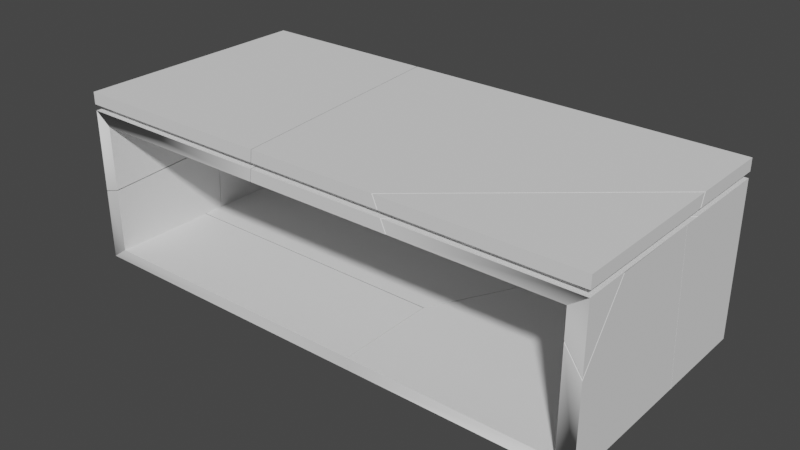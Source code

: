 # Source: Table_Coffee_Modern.blend  (saved by Blender 3.3.6; exported with 4.5.12 LTS)
import bpy
from mathutils import Matrix  # noqa: F401  (used for matrix-valued properties, if any)

bpy.ops.wm.read_factory_settings(use_empty=True)
scene = bpy.context.scene
scene.name = 'Scene'

# ---- collections
col_collection = bpy.data.collections.new('Collection'); scene.collection.children.link(col_collection)

# ---- world
world_world = bpy.data.worlds.new('World'); scene.world = world_world
world_world.use_nodes = True; world_world.node_tree.nodes.clear()
_N = world_world.node_tree.nodes; _L = world_world.node_tree.links
n0 = _N.new('ShaderNodeOutputWorld'); n0.name = 'World Output'; n0.location = (300, 300)
n1 = _N.new('ShaderNodeBackground'); n1.name = 'Background'; n1.location = (10, 300)
n1.inputs[0].default_value = (0.05088, 0.05088, 0.05088, 1.0)
_L.new(n1.outputs[0], n0.inputs[0])
n0.is_active_output = True
world_world.color = (0.05088, 0.05088, 0.05088)
world_world.use_sun_shadow = False
world_world.sun_shadow_jitter_overblur = 0.0

# ---- meshes
me_table_coffee_modern_cell_003 = bpy.data.meshes.new('Table_Coffee_Modern_cell.003')
me_table_coffee_modern_cell_003.from_pydata([(-0.3814, -0.147, 0.01131), (-0.3424, -0.147, 0.03936), (-0.2969, -0.07269, 0.01131), (-0.2969, -0.07269, -0.05067), (-0.3814, 0.1094, 0.01131), (-0.3424, 0.09491, 0.03936), (-0.2969, 0.1404, -0.05067), (-0.2287, 0.1401, -0.05067), (-0.2969, 0.1089, 0.01131), (0.1334, 0.09246, 0.03936), (0.3427, 0.1366, -0.05067), (0.3366, 0.09121, 0.03936), (0.3394, -0.1024, 0.03936), (0.3437, 0.06731, -0.05067), (0.3418, -0.147, 0.01131), (0.3399, -0.147, 0.03936), (0.3452, -0.07269, -0.05067), (0.341, -0.07269, 0.01131), (0.1334, 0.09246, 0.03936), (0.3366, 0.09121, 0.03936), (-0.2969, -0.07269, 0.01131), (-0.2969, -0.07269, 0.01131), (-0.2969, -0.07269, -0.05067), (-0.2969, -0.07269, -0.05067), (-0.3814, -0.147, 0.01131), (-0.3814, 0.1094, 0.01131), (-0.3814, 0.1094, 0.01131), (-0.3424, 0.09491, 0.03936), (-0.3424, 0.09491, 0.03936), (0.3418, -0.147, 0.01131), (0.3418, -0.147, 0.01131), (0.341, -0.07269, 0.01131), (0.341, -0.07269, 0.01131), (-0.2969, 0.1404, -0.05067), (-0.2969, 0.1404, -0.05067), (-0.2287, 0.1401, -0.05067), (-0.2969, 0.1089, 0.01131), (-0.2969, 0.1089, 0.01131), (0.3427, 0.1366, -0.05067), (0.3394, -0.1024, 0.03936), (0.3399, -0.147, 0.03936), (0.3399, -0.147, 0.03936), (0.3437, 0.06731, -0.05067), (0.3452, -0.07269, -0.05067), (0.3452, -0.07269, -0.05067), (-0.3424, -0.147, 0.03936)], [], [(26, 27, 18, 35, 33, 36), (38, 35, 18, 19), (19, 39, 42, 38), (43, 42, 39, 40, 29, 31), (25, 24, 45, 28), (41, 45, 24, 30), (11, 9, 5, 1, 15, 12), (20, 22, 44, 32), (16, 23, 34, 7, 10, 13), (6, 3, 21, 37), (0, 4, 8, 2, 17, 14)])
me_table_coffee_modern_cell_003.polygons.foreach_set('use_smooth', [0, 0, 0, 0, 1, 1, 1, 1, 1, 1, 1])
_k = set([(0, 4), (0, 14), (1, 5), (1, 15), (2, 8), (2, 17), (3, 6), (3, 21), (4, 8), (5, 9), (6, 37), (7, 10), (7, 34), (9, 11), (10, 13), (11, 12), (12, 15), (13, 16), (14, 17), (16, 23), (18, 19), (18, 27), (19, 39), (20, 22), (20, 32), (21, 37), (22, 44), (23, 34), (24, 25), (24, 30), (25, 28), (26, 27), (26, 36), (28, 45), (29, 31), (29, 40), (30, 41), (31, 43), (32, 44), (33, 35), (33, 36), (35, 38), (38, 42), (39, 40), (41, 45), (42, 43)])
me_table_coffee_modern_cell_003.attributes.new('sharp_edge', 'BOOLEAN', 'EDGE').data.foreach_set('value', [ (min(e.vertices), max(e.vertices)) in _k for e in me_table_coffee_modern_cell_003.edges])
_uv = me_table_coffee_modern_cell_003.uv_layers.new(name='UVMap')
_uv.uv.foreach_set('vector', [0.4751, 0.4099, 0.3788, 0.2626, 1.0, 0.2613, 1.0, 0.7348, 0.9109, 0.7349, 0.5855, 0.4097, 0.736, 0.0, 0.7348, 0.7348, 0.2613, 0.2613, 0.2618, 0.0, 1.0, 0.7382, 0.2639, 0.0, 0.7367, 0.0, 1.0, 0.264, 0.7375, 0.3467, 0.7367, 0.7367, 0.2639, 0.2639, 0.2641, 0.1396, 0.4117, 0.1397, 0.4113, 0.3467, 0.1902, 0.3132, 0.1902, 0.3132, 0.1902, 0.3132, 0.1902, 0.3141, 0.1902, 0.3118, 0.1902, 0.3132, 0.1902, 0.3132, 0.1902, 0.3118, 0.1902, 0.314, 0.1902, 0.3144, 0.1902, 0.3153, 0.1902, 0.3153, 0.1902, 0.314, 0.1902, 0.314, 0.19, 0.3159, 0.19, 0.3159, 0.1888, 0.3159, 0.1888, 0.3159, 0.1888, 0.3145, 0.188, 0.3132, 0.188, 0.3132, 0.1888, 0.3134, 0.1888, 0.3145, 0.1888, 0.3145, 0.1889, 0.3136, 0.1889, 0.3132, 0.189, 0.3132, 0.189, 0.3136, 0.1869, 0.3122, 0.1869, 0.3122, 0.187, 0.3124, 0.1869, 0.3124, 0.1869, 0.3136, 0.1869, 0.3136])
me_table_coffee_modern_cell_003.materials.append(None)
me_table_coffee_modern_cell_003.update()
me_table_coffee_modern_cell_003.normals_split_custom_set([tuple(v) for v in zip(*[iter([0.004604, 0.8915, 0.453, 0.004604, 0.8915, 0.453, 0.004604, 0.8915, 0.453, 0.004604, 0.8915, 0.453, 0.004604, 0.8915, 0.453, 0.004604, 0.8915, 0.453, 0.005492, 0.8929, 0.4501, 0.005492, 0.8929, 0.4501, 0.005492, 0.8929, 0.4501, 0.005492, 0.8929, 0.4501, 0.9971, 0.01475, 0.0753, 0.9971, 0.01475, 0.0753, 0.9971, 0.01475, 0.0753, 0.9971, 0.01475, 0.0753, 0.9977, 0.01046, 0.06724, 0.9977, 0.01046, 0.06724, 0.9977, 0.01046, 0.06724, 0.9977, 0.01046, 0.06724, 0.9977, 0.01046, 0.06724, 0.9977, 0.01046, 0.06724, -0.5834, 0.0, 0.8122, -0.5423, -0.3686, 0.755, -0.3087, -0.8485, 0.4298, -0.5834, 0.0, 0.8122, 0.0, -1.0, 3.78e-07, -0.3087, -0.8485, 0.4298, -0.5423, -0.3686, 0.755, 0.0, -1.0, 3.78e-07, 1.424e-09, 0.0, 1.0, 1.424e-09, 0.0, 1.0, 1.424e-09, 0.0, 1.0, 1.424e-09, 0.0, 1.0, 1.424e-09, 0.0, 1.0, 1.424e-09, 0.0, 1.0, 0.0, -1.0, -3.888e-08, 0.0, -1.0, -3.888e-08, 0.0, -1.0, -3.888e-08, 0.0, -1.0, -3.888e-08, -5.16e-09, 0.0, -1.0, -5.16e-09, 0.0, -1.0, -5.16e-09, 0.0, -1.0, -5.16e-09, 0.0, -1.0, -5.16e-09, 0.0, -1.0, -5.16e-09, 0.0, -1.0, -1.0, 0.0, 0.0, -1.0, 0.0, 0.0, -1.0, 0.0, 0.0, -1.0, 0.0, 0.0, 8.425e-10, 0.0, -1.0, 8.425e-10, 0.0, -1.0, 8.425e-10, 0.0, -1.0, 8.425e-10, 0.0, -1.0, 8.425e-10, 0.0, -1.0, 8.425e-10, 0.0, -1.0])] * 3)])
me_table_coffee_modern_cell_004 = bpy.data.meshes.new('Table_Coffee_Modern_cell.004')
me_table_coffee_modern_cell_004.from_pydata([(0.3074, -0.286, 0.0108), (0.3074, 0.286, 0.0108), (0.2683, 0.286, 0.03885), (0.2683, -0.286, 0.03885), (0.2229, 0.2116, 0.0108), (0.2229, -0.2117, 0.0108), (0.2229, 0.2116, -0.05119), (0.2229, -0.2117, -0.05119), (-0.1443, 0.106, -0.05119), (-0.04775, 0.2539, 0.03885), (-0.2008, -0.001037, -0.05119), (-0.2064, -0.04679, 0.03885), (-0.2048, -0.2415, 0.03885), (-0.2002, -0.07035, -0.05119), (-0.2021, -0.286, 0.0108), (-0.2042, -0.286, 0.03885), (-0.1984, -0.2117, -0.05119), (-0.2031, -0.2117, 0.0108), (-0.08809, 0.2116, -0.05119), (-0.07579, 0.2116, 0.0108), (-0.03625, 0.286, 0.0108), (-0.03068, 0.286, 0.03885), (0.2229, 0.2116, 0.0108), (0.2229, 0.2116, 0.0108), (-0.07579, 0.2116, 0.0108), (-0.07579, 0.2116, 0.0108), (0.3074, -0.286, 0.0108), (0.3074, 0.286, 0.0108), (0.2229, 0.2116, -0.05119), (0.2229, 0.2116, -0.05119), (0.2229, -0.2117, 0.0108), (0.2229, -0.2117, 0.0108), (0.2229, -0.2117, -0.05119), (0.2229, -0.2117, -0.05119), (-0.1443, 0.106, -0.05119), (-0.2008, -0.001037, -0.05119), (-0.04775, 0.2539, 0.03885), (-0.2064, -0.04679, 0.03885), (-0.2048, -0.2415, 0.03885), (-0.2021, -0.286, 0.0108), (-0.2021, -0.286, 0.0108), (-0.2042, -0.286, 0.03885), (-0.2042, -0.286, 0.03885), (-0.2002, -0.07035, -0.05119), (-0.1984, -0.2117, -0.05119), (-0.1984, -0.2117, -0.05119), (-0.2031, -0.2117, 0.0108), (-0.2031, -0.2117, 0.0108), (-0.08809, 0.2116, -0.05119), (-0.08809, 0.2116, -0.05119), (-0.03625, 0.286, 0.0108), (-0.03625, 0.286, 0.0108), (-0.03068, 0.286, 0.03885), (-0.03068, 0.286, 0.03885), (0.2683, 0.286, 0.03885), (0.2683, -0.286, 0.03885)], [], [(37, 36, 34, 35), (38, 37, 35, 43), (41, 38, 43, 44, 46, 40), (34, 36, 52, 50, 25, 48), (27, 26, 39, 47, 31, 22, 24, 51), (55, 42, 14, 0), (54, 1, 20, 53), (0, 1, 54, 55), (15, 3, 2, 21, 9, 11, 12), (45, 32, 30, 17), (10, 8, 49, 29, 33, 16, 13), (19, 23, 28, 18), (4, 5, 7, 6)])
me_table_coffee_modern_cell_004.polygons.foreach_set('use_smooth', [0, 0, 0, 0, 1, 1, 1, 1, 1, 1, 1, 1, 1])
_k = set([(0, 1), (0, 14), (1, 20), (2, 3), (2, 21), (3, 15), (4, 5), (4, 6), (5, 7), (6, 7), (8, 10), (8, 49), (9, 11), (9, 21), (10, 13), (11, 12), (12, 15), (13, 16), (14, 42), (16, 33), (17, 30), (17, 45), (18, 19), (18, 28), (19, 23), (20, 53), (22, 24), (22, 31), (23, 28), (24, 51), (25, 48), (25, 50), (26, 27), (26, 39), (27, 51), (29, 33), (29, 49), (30, 32), (31, 47), (32, 45), (34, 35), (34, 48), (35, 43), (36, 37), (36, 52), (37, 38), (38, 41), (39, 47), (40, 41), (40, 46), (42, 55), (43, 44), (44, 46), (50, 52), (53, 54), (54, 55)])
me_table_coffee_modern_cell_004.attributes.new('sharp_edge', 'BOOLEAN', 'EDGE').data.foreach_set('value', [ (min(e.vertices), max(e.vertices)) in _k for e in me_table_coffee_modern_cell_004.edges])
_uv = me_table_coffee_modern_cell_004.uv_layers.new(name='UVMap')
_uv.uv.foreach_set('vector', [1.0, 0.7353, 0.2642, 0.0, 0.7381, 0.0, 1.0, 0.2618, 0.7375, 0.0, 0.7353, 0.7353, 0.2618, 0.2618, 0.2625, 0.0, 0.861, 0.7373, 0.7375, 0.7375, 0.2625, 0.2625, 0.655, 0.2621, 0.6548, 0.5894, 0.8612, 0.5892, 1.0, 0.2619, 1.0, 0.7358, 0.8973, 0.7361, 0.7498, 0.5889, 0.9877, 0.5882, 0.6617, 0.2629, 0.188, 0.3146, 0.1869, 0.3146, 0.1869, 0.3136, 0.1869, 0.3136, 0.1878, 0.3144, 0.188, 0.3144, 0.188, 0.3139, 0.188, 0.3139, 0.1902, 0.3109, 0.1902, 0.3118, 0.1902, 0.3118, 0.1902, 0.3109, 0.1902, 0.3155, 0.1902, 0.3156, 0.1902, 0.3149, 0.1902, 0.3149, 0.1902, 0.3109, 0.1902, 0.3156, 0.1902, 0.3131, 0.1902, 0.3109, 0.1902, 0.314, 0.1891, 0.3131, 0.1891, 0.3131, 0.1902, 0.3137, 0.1902, 0.3137, 0.1902, 0.314, 0.1902, 0.314, 0.1888, 0.3159, 0.188, 0.316, 0.188, 0.316, 0.1888, 0.3159, 0.1888, 0.3145, 0.1888, 0.3146, 0.1888, 0.3147, 0.1888, 0.3153, 0.1888, 0.3153, 0.1888, 0.3145, 0.1888, 0.3145, 0.191, 0.3123, 0.191, 0.3129, 0.191, 0.3129, 0.191, 0.3123, 0.1888, 0.314, 0.1888, 0.3132, 0.1889, 0.3132, 0.1889, 0.314])
me_table_coffee_modern_cell_004.materials.append(None)
me_table_coffee_modern_cell_004.update()
me_table_coffee_modern_cell_004.normals_split_custom_set([tuple(v) for v in zip(*[iter([-0.8702, 0.4592, 0.1789, -0.8702, 0.4592, 0.1789, -0.8702, 0.4592, 0.1789, -0.8702, 0.4592, 0.1789, -0.9977, -0.008214, -0.06665, -0.9977, -0.008214, -0.06665, -0.9977, -0.008214, -0.06665, -0.9977, -0.008214, -0.06665, -0.9971, -0.01287, -0.07546, -0.9971, -0.01287, -0.07546, -0.9971, -0.01287, -0.07546, -0.9971, -0.01287, -0.07546, -0.9971, -0.01287, -0.07546, -0.9971, -0.01287, -0.07546, -0.8696, 0.4626, 0.1726, -0.8696, 0.4626, 0.1726, -0.8696, 0.4626, 0.1726, -0.8696, 0.4626, 0.1726, -0.8696, 0.4626, 0.1726, -0.8696, 0.4626, 0.1726, 1.156e-09, 0.0, -1.0, 1.156e-09, 0.0, -1.0, 1.156e-09, 0.0, -1.0, 1.156e-09, 0.0, -1.0, 1.156e-09, 0.0, -1.0, 1.156e-09, 0.0, -1.0, 1.156e-09, 0.0, -1.0, 1.156e-09, 0.0, -1.0, 0.3087, -0.8485, 0.4298, 0.0, -1.0, -1.082e-06, 0.0, -1.0, -1.082e-06, 0.5423, -0.3686, 0.755, 0.3087, 0.8485, 0.4298, 0.5423, 0.3686, 0.755, 0.0, 1.0, -2.583e-08, 0.0, 1.0, -2.583e-08, 0.5423, -0.3686, 0.755, 0.5423, 0.3686, 0.755, 0.3087, 0.8485, 0.4298, 0.3087, -0.8485, 0.4298, 0.0, 0.0, 1.0, 0.0, 0.0, 1.0, 0.0, 0.0, 1.0, 0.0, 0.0, 1.0, 0.0, 0.0, 1.0, 0.0, 0.0, 1.0, 0.0, 0.0, 1.0, 0.0, -1.0, 0.0, 0.0, -1.0, 0.0, 0.0, -1.0, 0.0, 0.0, -1.0, 0.0, 0.0, 0.0, -1.0, 0.0, 0.0, -1.0, 0.0, 0.0, -1.0, 0.0, 0.0, -1.0, 0.0, 0.0, -1.0, 0.0, 0.0, -1.0, 0.0, 0.0, -1.0, 0.0, 1.0, 0.0, 0.0, 1.0, 0.0, 0.0, 1.0, 0.0, 0.0, 1.0, 0.0, 1.0, 0.0, 0.0, 1.0, 0.0, 0.0, 1.0, 0.0, 0.0, 1.0, 0.0, 0.0])] * 3)])
me_table_coffee_modern_cell_001 = bpy.data.meshes.new('Table_Coffee_Modern_cell.001')
me_table_coffee_modern_cell_001.from_pydata([(-0.4262, 0.1654, 0.01131), (-0.3871, 0.1654, 0.03936), (-0.3416, 0.09109, 0.01131), (-0.3416, 0.09109, -0.05067), (-0.4262, -0.1482, 0.01131), (-0.3871, -0.1626, 0.03936), (0.097, -0.1198, -0.05067), (-0.2708, -0.1633, 0.03936), (-0.3416, -0.1174, -0.05067), (-0.3416, -0.1487, 0.01131), (0.299, -0.1207, -0.05067), (0.2929, -0.1657, 0.03936), (0.356, -0.01336, -0.05067), (0.452, 0.1337, 0.03936), (0.4113, 0.09109, -0.05067), (0.4238, 0.09109, 0.01131), (0.4631, 0.1654, 0.01131), (0.4687, 0.1654, 0.03936), (-0.3416, 0.09109, 0.01131), (-0.3416, 0.09109, 0.01131), (-0.3416, 0.09109, -0.05067), (-0.3416, 0.09109, -0.05067), (0.299, -0.1207, -0.05067), (0.356, -0.01336, -0.05067), (-0.4262, -0.1482, 0.01131), (-0.4262, -0.1482, 0.01131), (-0.3871, -0.1626, 0.03936), (-0.3871, -0.1626, 0.03936), (-0.3416, -0.1174, -0.05067), (-0.3416, -0.1174, -0.05067), (0.097, -0.1198, -0.05067), (-0.3416, -0.1487, 0.01131), (-0.3416, -0.1487, 0.01131), (-0.2708, -0.1633, 0.03936), (0.2929, -0.1657, 0.03936), (0.452, 0.1337, 0.03936), (0.4113, 0.09109, -0.05067), (0.4113, 0.09109, -0.05067), (0.4238, 0.09109, 0.01131), (0.4238, 0.09109, 0.01131), (0.4631, 0.1654, 0.01131), (0.4631, 0.1654, 0.01131), (0.4687, 0.1654, 0.03936), (0.4687, 0.1654, 0.03936), (-0.4262, 0.1654, 0.01131), (-0.3871, 0.1654, 0.03936)], [], [(30, 33, 26, 24, 31, 29), (30, 22, 34, 33), (34, 22, 23, 35), (35, 23, 36, 38, 40, 42), (27, 45, 44, 25), (45, 43, 41, 44), (13, 17, 1, 5, 7, 11), (6, 28, 21, 37, 12, 10), (18, 39, 14, 20), (32, 19, 3, 8), (2, 9, 4, 0, 16, 15)])
me_table_coffee_modern_cell_001.polygons.foreach_set('use_smooth', [0, 0, 0, 0, 1, 1, 1, 1, 1, 1, 1])
_k = set([(0, 4), (0, 16), (1, 5), (1, 17), (2, 9), (2, 15), (3, 8), (3, 19), (4, 9), (5, 7), (6, 10), (6, 28), (7, 11), (8, 32), (10, 12), (11, 13), (12, 37), (13, 17), (14, 20), (14, 39), (15, 16), (18, 20), (18, 39), (19, 32), (21, 28), (21, 37), (22, 23), (22, 30), (23, 36), (24, 26), (24, 31), (25, 27), (25, 44), (26, 33), (27, 45), (29, 30), (29, 31), (33, 34), (34, 35), (35, 42), (36, 38), (38, 40), (40, 42), (41, 43), (41, 44), (43, 45)])
me_table_coffee_modern_cell_001.attributes.new('sharp_edge', 'BOOLEAN', 'EDGE').data.foreach_set('value', [ (min(e.vertices), max(e.vertices)) in _k for e in me_table_coffee_modern_cell_001.edges])
_uv = me_table_coffee_modern_cell_001.uv_layers.new(name='UVMap')
_uv.uv.foreach_set('vector', [0.2639, 0.0, 0.7364, 0.0, 0.8856, 0.1495, 0.9357, 0.3471, 0.8271, 0.2384, 0.8269, 0.564, 0.2639, 0.2639, 0.2635, 0.0, 0.7355, 0.0, 0.7364, 0.7364, 0.7355, 0.7355, 0.2635, 0.2635, 0.2646, 0.0, 0.7384, 0.0, 0.7384, 0.7384, 0.2646, 0.2646, 0.6009, 0.2644, 0.601, 0.5907, 0.8402, 0.5906, 0.8403, 0.7383, 0.1902, 0.3141, 0.1902, 0.3153, 0.1902, 0.3132, 0.1902, 0.3132, 0.1902, 0.3133, 0.1902, 0.3149, 0.1902, 0.3149, 0.1902, 0.3132, 0.1902, 0.3137, 0.1902, 0.3137, 0.1902, 0.3153, 0.1902, 0.3153, 0.1902, 0.3151, 0.1902, 0.314, 0.1888, 0.3141, 0.188, 0.3132, 0.188, 0.3132, 0.1888, 0.3147, 0.1888, 0.3146, 0.1888, 0.3145, 0.1909, 0.3109, 0.191, 0.3123, 0.191, 0.3123, 0.1909, 0.3109, 0.189, 0.3136, 0.189, 0.314, 0.1889, 0.314, 0.1889, 0.3136, 0.187, 0.3124, 0.187, 0.3124, 0.1869, 0.3122, 0.188, 0.3122, 0.188, 0.3139, 0.188, 0.3139])
me_table_coffee_modern_cell_001.materials.append(None)
me_table_coffee_modern_cell_001.update()
me_table_coffee_modern_cell_001.normals_split_custom_set([tuple(v) for v in zip(*[iter([-0.004897, -0.8924, -0.4511, -0.004897, -0.8924, -0.4511, -0.004897, -0.8924, -0.4511, -0.004897, -0.8924, -0.4511, -0.004897, -0.8924, -0.4511, -0.004897, -0.8924, -0.4511, -0.003855, -0.8942, -0.4477, -0.003855, -0.8942, -0.4477, -0.003855, -0.8942, -0.4477, -0.003855, -0.8942, -0.4477, 0.8699, -0.462, -0.1726, 0.8699, -0.462, -0.1726, 0.8699, -0.462, -0.1726, 0.8699, -0.462, -0.1726, 0.8701, -0.461, -0.1743, 0.8701, -0.461, -0.1743, 0.8701, -0.461, -0.1743, 0.8701, -0.461, -0.1743, 0.8701, -0.461, -0.1743, 0.8701, -0.461, -0.1743, -0.5834, 0.0, 0.8122, -0.3087, 0.8485, 0.4298, -0.5423, 0.3686, 0.755, -0.5834, 0.0, 0.8122, -0.3087, 0.8485, 0.4298, 0.0, 1.0, 0.0, 0.0, 1.0, 0.0, -0.5423, 0.3686, 0.755, -5.573e-09, 0.0, 1.0, -5.573e-09, 0.0, 1.0, -5.573e-09, 0.0, 1.0, -5.573e-09, 0.0, 1.0, -5.573e-09, 0.0, 1.0, -5.573e-09, 0.0, 1.0, 0.0, 0.0, -1.0, 0.0, 0.0, -1.0, 0.0, 0.0, -1.0, 0.0, 0.0, -1.0, 0.0, 0.0, -1.0, 0.0, 0.0, -1.0, 0.0, 1.0, 0.0, 0.0, 1.0, 0.0, 0.0, 1.0, 0.0, 0.0, 1.0, 0.0, -1.0, 0.0, 0.0, -1.0, 0.0, 0.0, -1.0, 0.0, 0.0, -1.0, 0.0, 0.0, -1.372e-09, 0.0, -1.0, -1.372e-09, 0.0, -1.0, -1.372e-09, 0.0, -1.0, -1.372e-09, 0.0, -1.0, -1.372e-09, 0.0, -1.0, -1.372e-09, 0.0, -1.0])] * 3)])
me_table_coffee_modern_001_cell_003 = bpy.data.meshes.new('Table_Coffee_Modern.001_cell.003')
me_table_coffee_modern_001_cell_003.from_pydata([(-0.01802, 0.1656, -0.1941), (-0.01802, 0.1656, 0.1645), (0.02103, 0.1656, 0.1364), (0.02103, 0.1656, -0.1661), (-0.01802, -0.1202, -0.1941), (-0.01802, -0.1176, -0.1047), (0.02103, -0.113, -0.1661), (-0.01802, -0.1144, -0.011), (0.02103, -0.1073, 0.00179), (0.02103, -0.05168, 0.08865), (-0.01802, -0.01511, 0.144), (-0.01802, -0.001965, 0.1645), (0.02103, -0.02102, 0.1364), (-0.01802, 0.1656, -0.1941), (-0.01802, 0.1656, 0.1645), (-0.01802, -0.1202, -0.1941), (-0.01802, -0.1202, -0.1941), (-0.01802, -0.1176, -0.1047), (0.02103, -0.113, -0.1661), (0.02103, -0.113, -0.1661), (-0.01802, -0.1144, -0.011), (0.02103, -0.1073, 0.00179), (0.02103, -0.05168, 0.08865), (-0.01802, -0.001965, 0.1645), (-0.01802, -0.001965, 0.1645), (0.02103, -0.02102, 0.1364), (0.02103, -0.02102, 0.1364), (-0.01802, -0.01511, 0.144), (0.02103, 0.1656, 0.1364), (0.02103, 0.1656, -0.1661)], [], [(18, 17, 16), (21, 20, 17, 18), (22, 27, 20, 21), (23, 27, 22, 25), (14, 13, 15, 5, 7, 10, 24), (0, 1, 28, 29), (8, 19, 3, 2, 26, 9), (12, 28, 1, 11), (4, 0, 29, 6)])
me_table_coffee_modern_001_cell_003.polygons.foreach_set('use_smooth', [0, 0, 0, 0, 1, 1, 1, 1, 1])
_k = set([(0, 1), (0, 4), (1, 11), (2, 3), (2, 26), (3, 19), (4, 6), (5, 7), (5, 15), (6, 29), (7, 10), (8, 9), (8, 19), (9, 26), (10, 24), (11, 12), (12, 28), (13, 14), (13, 15), (14, 24), (16, 17), (16, 18), (17, 20), (18, 21), (20, 27), (21, 22), (22, 25), (23, 25), (23, 27), (28, 29)])
me_table_coffee_modern_001_cell_003.attributes.new('sharp_edge', 'BOOLEAN', 'EDGE').data.foreach_set('value', [ (min(e.vertices), max(e.vertices)) in _k for e in me_table_coffee_modern_001_cell_003.edges])
_uv = me_table_coffee_modern_001_cell_003.uv_layers.new(name='UVMap')
_uv.uv.foreach_set('vector', [0.3613, 0.0, 0.643, 0.0, 0.6425, 0.4127, 1.0, 0.3599, 1.0, 0.6422, 0.643, 0.643, 0.3613, 0.3613, 0.3594, 0.0, 0.6412, 0.0, 0.6422, 0.6422, 0.3599, 0.3599, 0.8959, 0.2544, 1.0, 0.3588, 1.0, 0.6406, 0.7572, 0.3972, 0.1869, 0.3153, 0.1869, 0.3146, 0.1874, 0.3146, 0.1874, 0.3148, 0.1874, 0.315, 0.1872, 0.3153, 0.1872, 0.3153, 0.1902, 0.3132, 0.1902, 0.3132, 0.1902, 0.3133, 0.1902, 0.3133, 0.1874, 0.3156, 0.1874, 0.3159, 0.1869, 0.3159, 0.1869, 0.3153, 0.1872, 0.3153, 0.1873, 0.3154, 0.1899, 0.314, 0.1908, 0.3133, 0.1908, 0.3132, 0.1908, 0.3132, 0.1902, 0.3132, 0.1902, 0.3132, 0.1869, 0.3159, 0.1885, 0.3145])
me_table_coffee_modern_001_cell_003.materials.append(None)
me_table_coffee_modern_001_cell_003.update()
me_table_coffee_modern_001_cell_003.normals_split_custom_set([tuple(v) for v in zip(*[iter([0.1609, -0.9866, 0.02859, 0.1609, -0.9866, 0.02859, 0.1609, -0.9866, 0.02859, 0.1679, -0.9853, 0.03312, 0.1679, -0.9853, 0.03312, 0.1679, -0.9853, 0.03312, 0.1679, -0.9853, 0.03312, -0.02398, -0.8417, 0.5394, -0.02398, -0.8417, 0.5394, -0.02398, -0.8417, 0.5394, -0.02398, -0.8417, 0.5394, -0.02241, -0.8412, 0.5402, -0.02241, -0.8412, 0.5402, -0.02241, -0.8412, 0.5402, -0.02241, -0.8412, 0.5402, -1.0, -9.586e-10, 0.0, -1.0, -9.586e-10, 0.0, -1.0, -9.586e-10, 0.0, -1.0, -9.586e-10, 0.0, -1.0, -9.586e-10, 0.0, -1.0, -9.586e-10, 0.0, -1.0, -9.586e-10, 0.0, 0.4995, 0.5167, -0.6954, 0.4995, 0.5167, 0.6954, 0.3396, 0.8131, 0.4729, 0.3396, 0.8131, -0.4729, 1.0, 7.538e-09, 0.0, 1.0, 7.538e-09, 0.0, 1.0, 7.538e-09, 0.0, 1.0, 7.538e-09, 0.0, 1.0, 7.538e-09, 0.0, 1.0, 7.538e-09, 0.0, 0.5834, 0.0, 0.8122, 0.3396, 0.8131, 0.4729, 0.4995, 0.5167, 0.6954, 0.5834, 0.0, 0.8122, 0.5834, 0.0, -0.8122, 0.4995, 0.5167, -0.6954, 0.3396, 0.8131, -0.4729, 0.5834, 0.0, -0.8122])] * 3)])
me_table_coffee_modern_001_cell_004 = bpy.data.meshes.new('Table_Coffee_Modern.001_cell.004')
me_table_coffee_modern_001_cell_004.from_pydata([(-0.01953, -0.1665, -0.1078), (0.01953, -0.1665, -0.0797), (-0.01953, 0.1192, -0.06439), (-0.01953, 0.1177, -0.1078), (0.01953, 0.1281, 0.009263), (0.01953, 0.1251, -0.0797), (0.01953, 0.1304, 0.08734), (-0.01953, 0.1233, 0.07464), (-0.01953, -0.08888, 0.06176), (0.01953, 0.01124, 0.08011), (-0.01953, -0.1665, 0.057), (0.01953, -0.1665, 0.06921), (0.01953, -0.1665, -0.0797), (0.01953, -0.1665, 0.06921), (0.01953, -0.1665, 0.06921), (-0.01953, 0.1192, -0.06439), (-0.01953, 0.1177, -0.1078), (-0.01953, 0.1177, -0.1078), (0.01953, 0.1281, 0.009263), (0.01953, 0.1251, -0.0797), (0.01953, 0.1251, -0.0797), (0.01953, 0.1304, 0.08734), (-0.01953, 0.1233, 0.07464), (-0.01953, -0.08888, 0.06176), (0.01953, 0.01124, 0.08011), (-0.01953, -0.1665, 0.057), (-0.01953, -0.1665, 0.057), (-0.01953, -0.1665, -0.1078)], [], [(15, 18, 19, 16), (18, 15, 22, 21), (21, 22, 23, 24), (14, 24, 23, 25), (8, 7, 2, 17, 0, 26), (10, 27, 12, 13), (11, 1, 20, 4, 6, 9), (12, 27, 3, 5)])
me_table_coffee_modern_001_cell_004.polygons.foreach_set('use_smooth', [0, 0, 0, 0, 1, 1, 1, 1])
_k = set([(0, 17), (0, 26), (1, 11), (1, 20), (2, 7), (2, 17), (3, 5), (3, 27), (4, 6), (4, 20), (5, 12), (6, 9), (7, 8), (8, 26), (9, 11), (10, 13), (10, 27), (12, 13), (14, 24), (14, 25), (15, 16), (15, 22), (16, 19), (18, 19), (18, 21), (21, 24), (22, 23), (23, 25)])
me_table_coffee_modern_001_cell_004.attributes.new('sharp_edge', 'BOOLEAN', 'EDGE').data.foreach_set('value', [ (min(e.vertices), max(e.vertices)) in _k for e in me_table_coffee_modern_001_cell_004.edges])
_uv = me_table_coffee_modern_001_cell_004.uv_layers.new(name='UVMap')
_uv.uv.foreach_set('vector', [1.0, 0.358, 1.0, 0.6395, 0.6583, 0.2986, 0.8335, 0.1919, 0.6395, 0.6395, 0.358, 0.358, 1.0, 0.3611, 1.0, 0.6412, 0.6412, 0.6412, 0.3611, 0.3611, 1.0, 0.3592, 1.0, 0.6401, 0.6402, 0.1404, 0.6401, 0.6401, 0.3592, 0.3592, 0.3592, 0.1409, 0.1878, 0.3149, 0.1874, 0.315, 0.1874, 0.3147, 0.1874, 0.3146, 0.188, 0.3146, 0.188, 0.3149, 0.1908, 0.3132, 0.1908, 0.3132, 0.1908, 0.3132, 0.1908, 0.3132, 0.188, 0.3156, 0.188, 0.3159, 0.1874, 0.3159, 0.1874, 0.3157, 0.1874, 0.3156, 0.1876, 0.3156, 0.1902, 0.3132, 0.1902, 0.3132, 0.1902, 0.3132, 0.1885, 0.3145])
me_table_coffee_modern_001_cell_004.materials.append(None)
me_table_coffee_modern_001_cell_004.update()
me_table_coffee_modern_001_cell_004.normals_split_custom_set([tuple(v) for v in zip(*[iter([-0.1621, 0.9862, -0.03316, -0.1621, 0.9862, -0.03316, -0.1621, 0.9862, -0.03316, -0.1621, 0.9862, -0.03316, -0.1691, 0.9852, -0.02929, -0.1691, 0.9852, -0.02929, -0.1691, 0.9852, -0.02929, -0.1691, 0.9852, -0.02929, -0.2994, -0.05779, 0.9524, -0.2994, -0.05779, 0.9524, -0.2994, -0.05779, 0.9524, -0.2994, -0.05779, 0.9524, -0.298, -0.05842, 0.9528, -0.298, -0.05842, 0.9528, -0.298, -0.05842, 0.9528, -0.298, -0.05842, 0.9528, -1.0, 0.0, 0.0, -1.0, 0.0, 0.0, -1.0, 0.0, 0.0, -1.0, 0.0, 0.0, -1.0, 0.0, 0.0, -1.0, 0.0, 0.0, 0.0, -1.0, 0.0, 0.4995, -0.5167, -0.6954, 0.3396, -0.8131, -0.4729, 0.0, -1.0, 0.0, 1.0, -4.695e-09, 0.0, 1.0, -4.695e-09, 0.0, 1.0, -4.695e-09, 0.0, 1.0, -4.695e-09, 0.0, 1.0, -4.695e-09, 0.0, 1.0, -4.695e-09, 0.0, 0.3396, -0.8131, -0.4729, 0.4995, -0.5167, -0.6954, 0.5834, 0.0, -0.8122, 0.5834, 0.0, -0.8122])] * 3)])
me_table_coffee_modern_001_cell_001 = bpy.data.meshes.new('Table_Coffee_Modern.001_cell.001')
me_table_coffee_modern_001_cell_001.from_pydata([(-0.01953, -0.1973, 0.1011), (0.01953, -0.1973, 0.07304), (-0.01953, 0.2047, 0.1011), (-0.01953, 0.1916, 0.0808), (0.01953, 0.1855, 0.07304), (0.01953, 0.1553, 0.02609), (0.01953, 0.09976, -0.0603), (-0.01953, 0.09291, -0.07271), (-0.01953, -0.1973, -0.09042), (-0.01953, -0.1203, -0.08589), (0.01953, -0.02022, -0.06771), (0.01953, -0.1973, -0.07812), (-0.01953, -0.1973, 0.1011), (-0.01953, 0.2047, 0.1011), (-0.01953, 0.2047, 0.1011), (-0.01953, 0.1916, 0.0808), (0.01953, 0.1855, 0.07304), (0.01953, 0.1855, 0.07304), (0.01953, 0.1553, 0.02609), (0.01953, 0.09976, -0.0603), (-0.01953, -0.1973, -0.09042), (-0.01953, -0.1973, -0.09042), (-0.01953, 0.09291, -0.07271), (-0.01953, -0.1203, -0.08589), (0.01953, -0.1973, 0.07304), (0.01953, -0.1973, -0.07812), (0.01953, -0.1973, -0.07812), (0.01953, -0.02022, -0.06771)], [], [(16, 18, 15, 14), (18, 19, 22, 15), (23, 27, 26, 21), (23, 22, 19, 27), (9, 20, 0, 13, 3, 7), (25, 24, 12, 8), (6, 5, 17, 1, 11, 10), (2, 12, 24, 4)])
me_table_coffee_modern_001_cell_001.polygons.foreach_set('use_smooth', [0, 0, 0, 0, 1, 1, 1, 1])
_k = set([(0, 13), (0, 20), (1, 11), (1, 17), (2, 4), (2, 12), (3, 7), (3, 13), (4, 24), (5, 6), (5, 17), (6, 10), (7, 9), (8, 12), (8, 25), (9, 20), (10, 11), (14, 15), (14, 16), (15, 22), (16, 18), (18, 19), (19, 27), (21, 23), (21, 26), (22, 23), (24, 25), (26, 27)])
me_table_coffee_modern_001_cell_001.attributes.new('sharp_edge', 'BOOLEAN', 'EDGE').data.foreach_set('value', [ (min(e.vertices), max(e.vertices)) in _k for e in me_table_coffee_modern_001_cell_001.edges])
_uv = me_table_coffee_modern_001_cell_001.uv_layers.new(name='UVMap')
_uv.uv.foreach_set('vector', [0.7581, 0.3589, 1.0, 0.3601, 1.0, 0.64, 0.8955, 0.6394, 0.3601, 0.3601, 0.3607, 0.0, 0.641, 0.0, 0.64, 0.64, 1.0, 0.3568, 1.0, 0.6381, 0.5007, 0.1398, 0.7829, 0.1401, 0.3568, 0.3568, 1.0, 0.359, 1.0, 0.6393, 0.6381, 0.6381, 0.1878, 0.3149, 0.188, 0.3149, 0.188, 0.3153, 0.1872, 0.3153, 0.1872, 0.3153, 0.1874, 0.315, 0.1908, 0.3132, 0.1908, 0.3132, 0.1908, 0.3132, 0.1908, 0.3132, 0.1874, 0.3156, 0.1873, 0.3154, 0.1872, 0.3153, 0.188, 0.3153, 0.188, 0.3156, 0.1876, 0.3156, 0.1908, 0.3132, 0.1908, 0.3132, 0.188, 0.3153, 0.1899, 0.314])
me_table_coffee_modern_001_cell_001.materials.append(None)
me_table_coffee_modern_001_cell_001.update()
me_table_coffee_modern_001_cell_001.normals_split_custom_set([tuple(v) for v in zip(*[iter([0.02548, 0.8411, -0.5403, 0.02548, 0.8411, -0.5403, 0.02548, 0.8411, -0.5403, 0.02548, 0.8411, -0.5403, 0.02459, 0.8408, -0.5407, 0.02459, 0.8408, -0.5407, 0.02459, 0.8408, -0.5407, 0.02459, 0.8408, -0.5407, 0.2998, 0.05599, -0.9524, 0.2998, 0.05599, -0.9524, 0.2998, 0.05599, -0.9524, 0.2998, 0.05599, -0.9524, 0.293, 0.05898, -0.9543, 0.293, 0.05898, -0.9543, 0.293, 0.05898, -0.9543, 0.293, 0.05898, -0.9543, -1.0, 0.0, 0.0, -1.0, 0.0, 0.0, -1.0, 0.0, 0.0, -1.0, 0.0, 0.0, -1.0, 0.0, 0.0, -1.0, 0.0, 0.0, 0.0, -1.0, 0.0, 0.3396, -0.8131, 0.4729, 0.4995, -0.5167, 0.6954, 0.0, -1.0, 0.0, 1.0, -6.063e-10, 0.0, 1.0, -6.063e-10, 0.0, 1.0, -6.063e-10, 0.0, 1.0, -6.063e-10, 0.0, 1.0, -6.063e-10, 0.0, 1.0, -6.063e-10, 0.0, 0.5834, 0.0, 0.8122, 0.4995, -0.5167, 0.6954, 0.3396, -0.8131, 0.4729, 0.5834, 0.0, 0.8122])] * 3)])
me_table_coffee_modern_002_cell_003 = bpy.data.meshes.new('Table_Coffee_Modern.002_cell.003')
me_table_coffee_modern_002_cell_003.from_pydata([(0.0213, -0.1399, -0.2012), (-0.01775, -0.1399, -0.1732), (-0.01775, 0.2096, -0.1732), (0.0213, 0.2055, -0.2012), (-0.01775, -0.09151, 0.1293), (-0.01775, -0.1019, 0.1147), (0.0213, -0.03271, 0.1552), (0.0213, -0.1399, 0.002365), (-0.01775, -0.1399, 0.06046), (0.0213, 0.1813, 0.1574), (-0.01775, 0.1892, 0.1293), (-0.01775, -0.1399, -0.1732), (-0.01775, -0.1399, 0.06046), (-0.01775, -0.1399, 0.06046), (-0.01775, 0.2096, -0.1732), (-0.01775, 0.2096, -0.1732), (-0.01775, -0.09151, 0.1293), (-0.01775, -0.09151, 0.1293), (0.0213, -0.03271, 0.1552), (0.0213, -0.03271, 0.1552), (0.0213, 0.2055, -0.2012), (0.0213, 0.2055, -0.2012), (0.0213, 0.1813, 0.1574), (0.0213, 0.1813, 0.1574), (-0.01775, -0.1019, 0.1147), (0.0213, -0.1399, 0.002365), (0.0213, -0.1399, 0.002365), (-0.01775, 0.1892, 0.1293), (-0.01775, 0.1892, 0.1293), (0.0213, -0.1399, -0.2012)], [], [(16, 24, 18), (18, 24, 13, 25), (26, 0, 21, 22, 19), (14, 11, 12, 5, 17, 27), (8, 1, 29, 7), (28, 4, 6, 23), (29, 1, 15, 20), (2, 10, 9, 3)])
me_table_coffee_modern_002_cell_003.polygons.foreach_set('use_smooth', [0, 0, 1, 1, 1, 1, 1, 0])
_k = set([(0, 21), (0, 26), (1, 8), (1, 15), (2, 3), (2, 10), (3, 9), (4, 6), (4, 28), (5, 12), (5, 17), (6, 23), (7, 8), (7, 29), (9, 10), (11, 12), (11, 14), (13, 24), (13, 25), (14, 27), (15, 20), (16, 18), (16, 24), (17, 27), (18, 25), (19, 22), (19, 26), (20, 29), (21, 22), (23, 28)])
me_table_coffee_modern_002_cell_003.attributes.new('sharp_edge', 'BOOLEAN', 'EDGE').data.foreach_set('value', [ (min(e.vertices), max(e.vertices)) in _k for e in me_table_coffee_modern_002_cell_003.edges])
_uv = me_table_coffee_modern_002_cell_003.uv_layers.new(name='UVMap')
_uv.uv.foreach_set('vector', [0.8991, 0.3578, 1.0, 0.3576, 0.9853, 0.6378, 0.6378, 0.6378, 0.3576, 0.3576, 0.3579, 0.2035, 0.6387, 0.2036, 0.1859, 0.3145, 0.1863, 0.3145, 0.1863, 0.3152, 0.1856, 0.3151, 0.1856, 0.3147, 0.1884, 0.3153, 0.1891, 0.3153, 0.1891, 0.3157, 0.189, 0.3158, 0.189, 0.3159, 0.1884, 0.3159, 0.1902, 0.3109, 0.1902, 0.3109, 0.1902, 0.3109, 0.1902, 0.3109, 0.1901, 0.3157, 0.1892, 0.3158, 0.1908, 0.3118, 0.1908, 0.3135, 0.1902, 0.3109, 0.1902, 0.3109, 0.1888, 0.3136, 0.1902, 0.3137, 0.3614, 0.1913, 0.5321, 0.171, 0.7525, 0.1098, 0.6423, 0.5329])
me_table_coffee_modern_002_cell_003.materials.append(None)
me_table_coffee_modern_002_cell_003.update()
me_table_coffee_modern_002_cell_003.normals_split_custom_set([tuple(v) for v in zip(*[iter([0.6458, -0.6233, 0.441, 0.6458, -0.6233, 0.441, 0.6458, -0.6233, 0.441, 0.6494, -0.6227, 0.4365, 0.6494, -0.6227, 0.4365, 0.6494, -0.6227, 0.4365, 0.6494, -0.6227, 0.4365, 1.0, -2.691e-09, 0.0, 1.0, -2.691e-09, 0.0, 1.0, -2.691e-09, 0.0, 1.0, -2.691e-09, 0.0, 1.0, -2.691e-09, 0.0, -1.0, -3.171e-09, 0.0, -1.0, -3.171e-09, 0.0, -1.0, -3.171e-09, 0.0, -1.0, -3.171e-09, 0.0, -1.0, -3.171e-09, 0.0, -1.0, -3.171e-09, 0.0, 0.0, -1.0, 0.0, -0.3396, -0.8131, -0.4729, -0.4995, -0.5167, -0.6954, 0.0, -1.0, 0.0, -0.5669, -0.003557, 0.8238, -0.5669, -0.003557, 0.8238, -0.5669, -0.003557, 0.8238, -0.5669, -0.003557, 0.8238, -0.4995, -0.5167, -0.6954, -0.3396, -0.8131, -0.4729, -0.5834, 0.0, -0.8122, -0.5834, 0.0, -0.8122, 0.1508, 0.9863, 0.06653, 0.1508, 0.9863, 0.06653, 0.1508, 0.9863, 0.06653, 0.1508, 0.9863, 0.06653])] * 3)])
me_table_coffee_modern_002_cell_004 = bpy.data.meshes.new('Table_Coffee_Modern.002_cell.004')
me_table_coffee_modern_002_cell_004.from_pydata([(0.01953, 0.1401, -0.1794), (0.01953, 0.1401, 0.1792), (-0.01953, 0.1401, -0.1514), (-0.01953, 0.1401, 0.1511), (-0.01953, -0.08619, -0.06358), (0.01953, -0.1083, 0.1792), (0.01953, -0.1008, 0.06468), (-0.01953, -0.1003, 0.1511), (-0.01953, -0.08025, -0.1514), (0.01953, -0.08429, -0.1794), (0.01953, 0.1401, -0.1794), (0.01953, 0.1401, 0.1792), (-0.01953, 0.1401, -0.1514), (-0.01953, 0.1401, 0.1511), (-0.01953, -0.08619, -0.06358), (-0.01953, -0.1003, 0.1511), (-0.01953, -0.1003, 0.1511), (0.01953, -0.1083, 0.1792), (0.01953, -0.1083, 0.1792), (0.01953, -0.1008, 0.06468), (-0.01953, -0.08025, -0.1514), (-0.01953, -0.08025, -0.1514), (0.01953, -0.08429, -0.1794), (0.01953, -0.08429, -0.1794)], [], [(19, 18, 15, 14), (19, 14, 20, 22), (23, 10, 11, 17, 6), (16, 13, 2, 21, 4), (1, 0, 12, 3), (5, 1, 3, 7), (8, 12, 0, 9)])
me_table_coffee_modern_002_cell_004.polygons.foreach_set('use_smooth', [0, 0, 1, 1, 1, 1, 1])
_k = set([(0, 1), (0, 9), (1, 5), (2, 13), (2, 21), (3, 7), (3, 12), (4, 16), (4, 21), (5, 7), (6, 17), (6, 23), (8, 9), (8, 12), (10, 11), (10, 23), (11, 17), (13, 16), (14, 15), (14, 20), (15, 18), (18, 19), (19, 22), (20, 22)])
me_table_coffee_modern_002_cell_004.attributes.new('sharp_edge', 'BOOLEAN', 'EDGE').data.foreach_set('value', [ (min(e.vertices), max(e.vertices)) in _k for e in me_table_coffee_modern_002_cell_004.edges])
_uv = me_table_coffee_modern_002_cell_004.uv_layers.new(name='UVMap')
_uv.uv.foreach_set('vector', [1.0, 0.6411, 0.7486, 0.6394, 0.5285, 0.3581, 1.0, 0.3612, 0.6411, 0.6411, 0.3612, 0.3612, 0.3619, 0.1699, 0.6429, 0.109, 0.1863, 0.3152, 0.1863, 0.3156, 0.1856, 0.3156, 0.1856, 0.3151, 0.1858, 0.3151, 0.1884, 0.3159, 0.188, 0.3159, 0.188, 0.3153, 0.1884, 0.3153, 0.1884, 0.3154, 0.1908, 0.3156, 0.1908, 0.3156, 0.1908, 0.3155, 0.1908, 0.3155, 0.1908, 0.3135, 0.1908, 0.3156, 0.1908, 0.3155, 0.1901, 0.3157, 0.1888, 0.3136, 0.188, 0.3153, 0.1902, 0.3156, 0.1902, 0.3137])
me_table_coffee_modern_002_cell_004.materials.append(None)
me_table_coffee_modern_002_cell_004.update()
me_table_coffee_modern_002_cell_004.normals_split_custom_set([tuple(v) for v in zip(*[iter([-0.1558, -0.9857, -0.06489, -0.1558, -0.9857, -0.06489, -0.1558, -0.9857, -0.06489, -0.1558, -0.9857, -0.06489, -0.1499, -0.9864, -0.06676, -0.1499, -0.9864, -0.06676, -0.1499, -0.9864, -0.06676, -0.1499, -0.9864, -0.06676, 1.0, 0.0, 0.0, 1.0, 0.0, 0.0, 1.0, 0.0, 0.0, 1.0, 0.0, 0.0, 1.0, 0.0, 0.0, -1.0, 1.67e-09, 0.0, -1.0, 1.67e-09, 0.0, -1.0, 1.67e-09, 0.0, -1.0, 1.67e-09, 0.0, -1.0, 1.67e-09, 0.0, -0.4995, 0.5167, 0.6954, -0.4995, 0.5167, -0.6954, -0.3396, 0.8131, -0.4729, -0.3396, 0.8131, 0.4729, -0.5834, 0.0, 0.8122, -0.4995, 0.5167, 0.6954, -0.3396, 0.8131, 0.4729, -0.5834, 0.0, 0.8122, -0.5834, 0.0, -0.8122, -0.3396, 0.8131, -0.4729, -0.4995, 0.5167, -0.6954, -0.5834, 0.0, -0.8122])] * 3)])
me_table_coffee_modern_002_cell_001 = bpy.data.meshes.new('Table_Coffee_Modern.002_cell.001')
me_table_coffee_modern_002_cell_001.from_pydata([(0.02206, -0.02057, 0.06168), (-0.01699, -0.02057, 0.03363), (0.00176, -0.02057, -0.05876), (-0.01699, -0.02057, -0.03073), (-0.01699, -0.007397, -0.01203), (0.02206, -0.02057, -0.08909), (0.02206, 0.08551, 0.06168), (-0.01699, 0.02473, 0.03363), (0.00176, -0.02057, -0.05876), (-0.01699, -0.02057, -0.03073), (-0.01699, -0.02057, -0.03073), (-0.01699, -0.007397, -0.01203), (0.02206, -0.02057, -0.08909), (0.02206, -0.02057, -0.08909), (0.02206, 0.08551, 0.06168), (0.02206, 0.08551, 0.06168), (-0.01699, 0.02473, 0.03363), (-0.01699, 0.02473, 0.03363), (-0.01699, -0.02057, 0.03363), (0.02206, -0.02057, 0.06168)], [], [(11, 8, 9), (12, 8, 11, 16, 14), (0, 13, 15), (1, 17, 4, 10), (5, 19, 18, 3, 2), (7, 18, 19, 6)])
me_table_coffee_modern_002_cell_001.polygons.foreach_set('use_smooth', [0, 0, 1, 1, 1, 1])
_k = set([(0, 13), (0, 15), (1, 10), (1, 17), (2, 3), (2, 5), (3, 18), (4, 10), (4, 17), (5, 19), (6, 7), (6, 19), (7, 18), (8, 9), (8, 12), (9, 11), (11, 16), (12, 14), (13, 15), (14, 16)])
me_table_coffee_modern_002_cell_001.attributes.new('sharp_edge', 'BOOLEAN', 'EDGE').data.foreach_set('value', [ (min(e.vertices), max(e.vertices)) in _k for e in me_table_coffee_modern_002_cell_001.edges])
_uv = me_table_coffee_modern_002_cell_001.uv_layers.new(name='UVMap')
_uv.uv.foreach_set('vector', [0.3576, 0.0, 0.4922, 0.0, 0.4912, 0.1338, 0.6383, 0.5795, 0.4922, 0.4922, 0.3576, 0.3576, 0.358, 0.2257, 0.6397, 0.144, 0.1856, 0.3145, 0.1859, 0.3145, 0.1856, 0.3147, 0.1891, 0.3159, 0.189, 0.3159, 0.189, 0.3158, 0.1891, 0.3157, 0.1902, 0.3109, 0.1902, 0.3109, 0.1902, 0.3109, 0.1902, 0.3109, 0.1902, 0.3109, 0.1892, 0.3158, 0.1891, 0.3159, 0.1908, 0.3109, 0.1908, 0.3117])
me_table_coffee_modern_002_cell_001.materials.append(None)
me_table_coffee_modern_002_cell_001.update()
me_table_coffee_modern_002_cell_001.normals_split_custom_set([tuple(v) for v in zip(*[iter([-0.6525, 0.6195, -0.4364, -0.6525, 0.6195, -0.4364, -0.6525, 0.6195, -0.4364, -0.6519, 0.6202, -0.4364, -0.6519, 0.6202, -0.4364, -0.6519, 0.6202, -0.4364, -0.6519, 0.6202, -0.4364, -0.6519, 0.6202, -0.4364, 1.0, 0.0, 0.0, 1.0, 0.0, 0.0, 1.0, 0.0, 0.0, -1.0, -3.993e-08, 0.0, -1.0, -3.993e-08, 0.0, -1.0, -3.993e-08, 0.0, -1.0, -3.993e-08, 0.0, 0.0, -1.0, 0.0, -0.4995, -0.5167, 0.6954, -0.3396, -0.8131, 0.4729, 0.0, -1.0, 0.0, 0.0, -1.0, 0.0, -0.5834, 0.0, 0.8122, -0.3396, -0.8131, 0.4729, -0.4995, -0.5167, 0.6954, -0.5834, 0.0, 0.8122])] * 3)])
me_table_coffee_modern_003_cell_003 = bpy.data.meshes.new('Table_Coffee_Modern.003_cell.003')
me_table_coffee_modern_003_cell_003.from_pydata([(0.3915, 0.2575, 0.006063), (0.4277, 0.2743, 0.007259), (0.4277, 0.2743, 0.03558), (0.3915, 0.2575, -0.006989), (0.4268, 0.2739, -0.006989), (0.3877, 0.2739, -0.03504), (-0.3427, -0.1513, -0.03504), (-0.3626, 0.1285, 0.03558), (-0.3813, 0.2575, -0.006989), (-0.3797, 0.2575, 0.006063), (-0.3812, 0.2743, 0.007259), (-0.3776, 0.2743, 0.03558), (-0.3866, 0.2739, -0.03504), (-0.383, 0.2739, -0.006989), (-0.322, -0.2985, 0.007259), (-0.3275, -0.2981, -0.03504), (-0.3239, -0.2981, -0.006989), (-0.3183, -0.2985, 0.03558), (-0.3256, -0.2817, -0.006989), (-0.3239, -0.2817, 0.006063), (0.3915, 0.03475, -0.006989), (0.3915, 0.03961, 0.006063), (0.3877, 0.02113, -0.03504), (0.4268, 0.06494, -0.006989), (0.4277, 0.07106, 0.007259), (0.4277, 0.08161, 0.03558), (-0.01716, -0.2985, 0.03558), (-0.004853, -0.2985, 0.007259), (0.001851, -0.2981, -0.006989), (0.02102, -0.2817, -0.006989), (0.01404, -0.2981, -0.03504), (0.01535, -0.2817, 0.006063), (0.3915, 0.2575, 0.006063), (0.3915, 0.2575, 0.006063), (0.3915, 0.2575, 0.006063), (0.4277, 0.2743, 0.007259), (0.4277, 0.2743, 0.007259), (0.4277, 0.2743, 0.007259), (-0.322, -0.2985, 0.007259), (-0.322, -0.2985, 0.007259), (-0.004853, -0.2985, 0.007259), (-0.004853, -0.2985, 0.007259), (0.3915, 0.2575, -0.006989), (0.3915, 0.2575, -0.006989), (-0.3275, -0.2981, -0.03504), (-0.3275, -0.2981, -0.03504), (0.01404, -0.2981, -0.03504), (0.01404, -0.2981, -0.03504), (-0.3812, 0.2743, 0.007259), (-0.3812, 0.2743, 0.007259), (-0.3776, 0.2743, 0.03558), (-0.3776, 0.2743, 0.03558), (-0.3813, 0.2575, -0.006989), (-0.3813, 0.2575, -0.006989), (-0.3797, 0.2575, 0.006063), (-0.3797, 0.2575, 0.006063), (-0.3626, 0.1285, 0.03558), (-0.3427, -0.1513, -0.03504), (-0.3866, 0.2739, -0.03504), (-0.3866, 0.2739, -0.03504), (-0.383, 0.2739, -0.006989), (-0.383, 0.2739, -0.006989), (-0.3183, -0.2985, 0.03558), (-0.3183, -0.2985, 0.03558), (-0.3239, -0.2981, -0.006989), (-0.3239, -0.2981, -0.006989), (-0.3256, -0.2817, -0.006989), (-0.3256, -0.2817, -0.006989), (-0.3239, -0.2817, 0.006063), (-0.3239, -0.2817, 0.006063), (0.3915, 0.03475, -0.006989), (0.3915, 0.03475, -0.006989), (0.3915, 0.03961, 0.006063), (0.3915, 0.03961, 0.006063), (0.3877, 0.02113, -0.03504), (0.3877, 0.02113, -0.03504), (0.4268, 0.06494, -0.006989), (0.4268, 0.06494, -0.006989), (0.4277, 0.07106, 0.007259), (0.4277, 0.07106, 0.007259), (0.4277, 0.08161, 0.03558), (0.4277, 0.08161, 0.03558), (-0.01716, -0.2985, 0.03558), (-0.01716, -0.2985, 0.03558), (0.001851, -0.2981, -0.006989), (0.001851, -0.2981, -0.006989), (0.02102, -0.2817, -0.006989), (0.02102, -0.2817, -0.006989), (0.01535, -0.2817, 0.006063), (0.01535, -0.2817, 0.006063), (0.3877, 0.2739, -0.03504), (0.4268, 0.2739, -0.006989), (0.4277, 0.2743, 0.03558), (0.4277, 0.2743, 0.03558)], [], [(54, 52, 60, 58, 57, 56, 50, 48), (62, 56, 57, 45, 64, 66, 68, 39), (85, 65, 44, 46), (86, 67, 16, 84), (89, 69, 18, 87), (38, 19, 88, 40), (55, 33, 42, 53), (32, 9, 49, 35), (51, 92, 37, 10), (81, 93, 11, 7, 63, 83), (82, 17, 14, 41), (36, 2, 80, 79), (73, 34, 1, 78), (43, 0, 72, 70), (28, 47, 74, 76, 71, 21, 24, 25, 26, 27, 31, 29), (75, 90, 91, 77), (61, 91, 90, 59), (15, 6, 12, 5, 22, 30), (23, 4, 13, 8, 3, 20)])
me_table_coffee_modern_003_cell_003.polygons.foreach_set('use_smooth', [0, 0, 1, 1, 1, 1, 1, 1, 1, 1, 1, 1, 1, 1, 0, 1, 1, 1, 1])
_k = set([(0, 43), (0, 72), (1, 34), (1, 78), (2, 36), (2, 80), (3, 8), (3, 20), (4, 13), (4, 23), (5, 12), (5, 22), (6, 12), (6, 15), (7, 11), (7, 63), (8, 13), (9, 32), (9, 49), (10, 37), (10, 51), (11, 93), (14, 17), (14, 41), (15, 30), (16, 67), (16, 84), (17, 82), (18, 69), (18, 87), (19, 38), (19, 88), (20, 23), (21, 24), (21, 71), (22, 30), (24, 25), (25, 26), (26, 27), (27, 31), (28, 29), (28, 47), (29, 31), (32, 35), (33, 42), (33, 55), (34, 73), (35, 49), (36, 79), (37, 92), (38, 40), (39, 62), (39, 68), (40, 88), (41, 82), (42, 53), (43, 70), (44, 46), (44, 65), (45, 57), (45, 64), (46, 85), (47, 74), (48, 50), (48, 54), (50, 56), (51, 92), (52, 54), (52, 60), (53, 55), (56, 62), (57, 58), (58, 60), (59, 61), (59, 90), (61, 91), (63, 83), (64, 66), (65, 85), (66, 68), (67, 86), (69, 89), (70, 72), (71, 76), (73, 78), (74, 76), (75, 77), (75, 90), (77, 91), (79, 80), (81, 83), (81, 93), (84, 86), (87, 89)])
me_table_coffee_modern_003_cell_003.attributes.new('sharp_edge', 'BOOLEAN', 'EDGE').data.foreach_set('value', [ (min(e.vertices), max(e.vertices)) in _k for e in me_table_coffee_modern_003_cell_003.edges])
_uv = me_table_coffee_modern_003_cell_003.uv_layers.new(name='UVMap')
_uv.uv.foreach_set('vector', [0.6344, 0.5347, 0.5575, 0.4578, 0.5332, 0.4578, 0.368, 0.2927, 1.0, 0.2926, 1.0, 0.7084, 0.7833, 0.7085, 0.6165, 0.5417, 0.7055, 0.07402, 0.7084, 0.7084, 0.2926, 0.2926, 0.2916, 0.07459, 0.456, 0.07462, 0.4561, 0.09894, 0.5326, 0.09895, 0.5395, 0.07398, 0.1908, 0.3117, 0.1908, 0.3123, 0.1908, 0.3123, 0.1908, 0.3117, 0.1869, 0.3137, 0.1869, 0.3131, 0.1869, 0.3131, 0.1869, 0.3136, 0.1909, 0.3141, 0.1909, 0.3136, 0.1909, 0.3136, 0.1909, 0.3141, 0.1867, 0.3122, 0.1867, 0.3122, 0.1873, 0.3122, 0.1872, 0.3122, 0.189, 0.3138, 0.1891, 0.315, 0.1891, 0.315, 0.189, 0.3138, 0.1879, 0.3111, 0.1864, 0.311, 0.1864, 0.311, 0.188, 0.3111, 0.1871, 0.3159, 0.1856, 0.3159, 0.1856, 0.3159, 0.1871, 0.3159, 0.1891, 0.3132, 0.1891, 0.3132, 0.188, 0.3117, 0.188, 0.3117, 0.188, 0.3118, 0.188, 0.3124, 0.1871, 0.3159, 0.1865, 0.3159, 0.1865, 0.3159, 0.1871, 0.3159, 0.1856, 0.3156, 0.1856, 0.3156, 0.1859, 0.3156, 0.186, 0.3156, 0.1879, 0.3116, 0.1879, 0.3111, 0.188, 0.3111, 0.188, 0.3115, 0.1889, 0.3151, 0.1888, 0.3151, 0.1888, 0.3147, 0.1889, 0.3147, 0.5432, 0.118, 0.7072, 0.1182, 0.8626, 0.7062, 0.6297, 0.5414, 0.6914, 0.5416, 0.6148, 0.465, 0.5444, 0.4578, 0.3781, 0.2916, 0.2942, 0.1166, 0.4599, 0.1169, 0.4668, 0.1561, 0.5432, 0.1562, 0.19, 0.3144, 0.1908, 0.3155, 0.1908, 0.3156, 0.1908, 0.3139, 0.1908, 0.314, 0.1908, 0.3156, 0.1908, 0.3155, 0.1908, 0.314, 0.1902, 0.3117, 0.1902, 0.3117, 0.1902, 0.3116, 0.1902, 0.3131, 0.1902, 0.3131, 0.1902, 0.3124, 0.1869, 0.3144, 0.1858, 0.3145, 0.1857, 0.3133, 0.1857, 0.3133, 0.1868, 0.3143, 0.1868, 0.3143])
me_table_coffee_modern_003_cell_003.materials.append(None)
me_table_coffee_modern_003_cell_003.update()
me_table_coffee_modern_003_cell_003.normals_split_custom_set([tuple(v) for v in zip(*[iter([-0.9868, -0.1018, 0.1263, -0.9868, -0.1018, 0.1263, -0.9868, -0.1018, 0.1263, -0.9868, -0.1018, 0.1263, -0.9868, -0.1018, 0.1263, -0.9868, -0.1018, 0.1263, -0.9868, -0.1018, 0.1263, -0.9868, -0.1018, 0.1263, -0.9865, -0.1022, 0.1279, -0.9865, -0.1022, 0.1279, -0.9865, -0.1022, 0.1279, -0.9865, -0.1022, 0.1279, -0.9865, -0.1022, 0.1279, -0.9865, -0.1022, 0.1279, -0.9865, -0.1022, 0.1279, -0.9865, -0.1022, 0.1279, 0.0, -1.0, 0.0, 0.0, -1.0, 0.0, 0.0, -1.0, 0.0, 0.0, -1.0, 0.0, 0.0, 0.0, 1.0, 0.0, 0.0, 1.0, 0.0, 0.0, 1.0, 0.0, 0.0, 1.0, 0.0, -1.0, 1.665e-06, 0.0, -1.0, 1.665e-06, 0.0, -1.0, 1.665e-06, 0.0, -1.0, 1.665e-06, 0.0, -0.07101, -0.9975, 0.0, -0.07101, -0.9975, 0.0, -0.07101, -0.9975, 0.0, -0.07101, -0.9975, 0.0, 1.0, 0.0, 0.0, 1.0, 0.0, 0.0, 1.0, 0.0, 0.0, 1.0, 0.0, 0.0, 0.07101, -0.9975, 0.0, 0.07101, -0.9975, 0.0, 0.07101, -0.9975, 0.0, 0.07101, -0.9975, 0.0, 1.0, -6.518e-07, 0.0, 1.0, -6.518e-07, 0.0, 1.0, -6.518e-07, 0.0, 1.0, -6.518e-07, 2.588e-09, 0.0, 1.0, 2.588e-09, 0.0, 1.0, 2.588e-09, 0.0, 1.0, 2.588e-09, 0.0, 1.0, 2.588e-09, 0.0, 1.0, 2.588e-09, 0.0, 1.0, 0.0, -1.0, 0.0, 0.0, -1.0, 0.0, 0.0, -1.0, 0.0, 0.0, -1.0, 0.0, 1.0, 0.0, 0.0, 1.0, 0.0, 0.0, 1.0, 0.0, 0.0, 1.0, 0.0, 0.0, 0.03297, 0.0, -0.9995, 0.03297, 0.0, -0.9995, 0.03297, 0.0, -0.9995, 0.03297, 0.0, -0.9995, 1.0, 0.0, 0.0, 1.0, 0.0, 0.0, 1.0, 0.0, 0.0, 1.0, 0.0, 0.0, 0.625, -0.7316, 0.2721, 0.625, -0.7316, 0.2721, 0.625, -0.7316, 0.2721, 0.625, -0.7316, 0.2721, 0.625, -0.7316, 0.2721, 0.625, -0.7316, 0.2721, 0.625, -0.7316, 0.2721, 0.625, -0.7316, 0.2721, 0.625, -0.7316, 0.2721, 0.625, -0.7316, 0.2721, 0.625, -0.7316, 0.2721, 0.625, -0.7316, 0.2721, 0.5834, 0.0, -0.8122, 0.3087, 0.8485, -0.4298, 0.5423, 0.3686, -0.755, 0.5834, 0.0, -0.8122, 0.0, 1.0, 0.0, 0.5423, 0.3686, -0.755, 0.3087, 0.8485, -0.4298, 0.0, 1.0, 0.0, -2.542e-09, 0.0, -1.0, -2.542e-09, 0.0, -1.0, -2.542e-09, 0.0, -1.0, -2.542e-09, 0.0, -1.0, -2.542e-09, 0.0, -1.0, -2.542e-09, 0.0, -1.0, 5.657e-09, 0.0, 1.0, 5.657e-09, 0.0, 1.0, 5.657e-09, 0.0, 1.0, 5.657e-09, 0.0, 1.0, 5.657e-09, 0.0, 1.0, 5.657e-09, 0.0, 1.0])] * 3)])
me_table_coffee_modern_003_cell_004 = bpy.data.meshes.new('Table_Coffee_Modern.003_cell.004')
me_table_coffee_modern_003_cell_004.from_pydata([(0.16, -0.1234, -0.007), (0.1247, -0.1071, -0.007), (0.1247, -0.1071, 0.006052), (0.1609, -0.1239, 0.03557), (0.1609, -0.1239, 0.007248), (0.1209, -0.1234, -0.03505), (0.1247, 0.2062, -0.007), (0.1247, 0.211, 0.006052), (0.0425, 0.1259, -0.03505), (0.1209, 0.1928, -0.03505), (-0.1942, -0.04989, 0.03557), (0.16, 0.2364, -0.007), (0.1609, 0.2424, 0.007248), (0.1609, 0.2528, 0.03557), (-0.2809, -0.1239, 0.03557), (-0.2687, -0.1239, 0.007248), (-0.262, -0.1234, -0.007), (-0.2428, -0.1071, -0.007), (-0.2498, -0.1234, -0.03505), (-0.2484, -0.1071, 0.006052), (0.1247, -0.1071, -0.007), (0.1247, -0.1071, -0.007), (0.1247, -0.1071, 0.006052), (0.1247, -0.1071, 0.006052), (0.1247, -0.1071, 0.006052), (0.1609, -0.1239, 0.007248), (0.1609, -0.1239, 0.007248), (0.1609, -0.1239, 0.007248), (0.1247, 0.2062, -0.007), (0.1247, 0.2062, -0.007), (0.1247, 0.211, 0.006052), (0.1247, 0.211, 0.006052), (0.0425, 0.1259, -0.03505), (0.1209, 0.1928, -0.03505), (0.1209, 0.1928, -0.03505), (0.16, 0.2364, -0.007), (0.16, 0.2364, -0.007), (0.1609, 0.2424, 0.007248), (0.1609, 0.2424, 0.007248), (-0.1942, -0.04989, 0.03557), (0.1609, 0.2528, 0.03557), (0.1609, 0.2528, 0.03557), (-0.2809, -0.1239, 0.03557), (-0.2809, -0.1239, 0.03557), (-0.2687, -0.1239, 0.007248), (-0.2687, -0.1239, 0.007248), (0.16, -0.1234, -0.007), (-0.262, -0.1234, -0.007), (-0.262, -0.1234, -0.007), (-0.2428, -0.1071, -0.007), (-0.2428, -0.1071, -0.007), (0.1209, -0.1234, -0.03505), (-0.2498, -0.1234, -0.03505), (-0.2498, -0.1234, -0.03505), (-0.2484, -0.1071, 0.006052), (-0.2484, -0.1071, 0.006052), (0.1609, -0.1239, 0.03557), (0.1609, -0.1239, 0.03557)], [], [(30, 29, 35, 33, 32, 39, 40, 37), (44, 42, 39, 32, 53, 48, 49, 54), (52, 51, 46, 47), (50, 20, 22, 55), (23, 25, 45, 19), (10, 43, 57, 41), (15, 26, 56, 14), (13, 3, 27, 38), (4, 24, 31, 12), (7, 2, 21, 28), (46, 51, 34, 36), (5, 18, 8, 9), (6, 1, 17, 16, 0, 11)])
me_table_coffee_modern_003_cell_004.polygons.foreach_set('use_smooth', [0, 0, 1, 1, 1, 1, 1, 1, 1, 1, 1, 1, 1])
_k = set([(0, 11), (0, 16), (1, 6), (1, 17), (2, 7), (2, 21), (3, 13), (3, 27), (4, 12), (4, 24), (5, 9), (5, 18), (6, 11), (7, 28), (8, 9), (8, 18), (10, 41), (10, 43), (12, 31), (13, 38), (14, 15), (14, 56), (15, 26), (16, 17), (19, 23), (19, 45), (20, 22), (20, 50), (21, 28), (22, 55), (23, 25), (24, 31), (25, 45), (26, 56), (27, 38), (29, 30), (29, 35), (30, 37), (32, 33), (32, 53), (33, 35), (34, 36), (34, 51), (36, 46), (37, 40), (39, 40), (39, 42), (41, 57), (42, 44), (43, 57), (44, 54), (46, 47), (47, 52), (48, 49), (48, 53), (49, 54), (50, 55), (51, 52)])
me_table_coffee_modern_003_cell_004.attributes.new('sharp_edge', 'BOOLEAN', 'EDGE').data.foreach_set('value', [ (min(e.vertices), max(e.vertices)) in _k for e in me_table_coffee_modern_003_cell_004.edges])
_uv = me_table_coffee_modern_003_cell_004.uv_layers.new(name='UVMap')
_uv.uv.foreach_set('vector', [0.5354, 0.3845, 0.4589, 0.308, 0.4589, 0.3698, 0.2944, 0.1372, 0.2944, 0.0, 0.7083, 0.0, 0.7084, 0.621, 0.5424, 0.455, 0.6588, 0.1176, 0.8253, 0.1175, 1.0, 0.2917, 1.0, 0.7056, 0.4112, 0.1188, 0.5761, 0.1187, 0.6147, 0.1572, 0.6914, 0.1572, 0.1908, 0.3116, 0.1908, 0.3109, 0.1908, 0.3109, 0.1908, 0.3117, 0.1909, 0.3141, 0.1909, 0.3147, 0.1909, 0.3147, 0.1909, 0.3141, 0.1879, 0.3122, 0.188, 0.3122, 0.1873, 0.3122, 0.1873, 0.3122, 0.188, 0.3126, 0.188, 0.3124, 0.1891, 0.3132, 0.1891, 0.3132, 0.1871, 0.3159, 0.188, 0.3159, 0.188, 0.3159, 0.1871, 0.3159, 0.186, 0.3156, 0.1867, 0.3156, 0.1867, 0.3156, 0.186, 0.3156, 0.188, 0.3122, 0.1879, 0.3122, 0.1879, 0.3116, 0.188, 0.3115, 0.1888, 0.3147, 0.1888, 0.314, 0.1889, 0.314, 0.1889, 0.3147, 0.1908, 0.3109, 0.1891, 0.3131, 0.19, 0.3144, 0.1908, 0.3138, 0.1902, 0.3131, 0.1902, 0.3124, 0.1902, 0.3129, 0.1902, 0.3131, 0.1868, 0.3143, 0.1869, 0.3143, 0.1869, 0.3137, 0.1869, 0.3137, 0.1869, 0.3144, 0.1869, 0.3144])
me_table_coffee_modern_003_cell_004.materials.append(None)
me_table_coffee_modern_003_cell_004.update()
me_table_coffee_modern_003_cell_004.normals_split_custom_set([tuple(v) for v in zip(*[iter([-0.6248, 0.7331, -0.2688, -0.6248, 0.7331, -0.2688, -0.6248, 0.7331, -0.2688, -0.6248, 0.7331, -0.2688, -0.6248, 0.7331, -0.2688, -0.6248, 0.7331, -0.2688, -0.6248, 0.7331, -0.2688, -0.6248, 0.7331, -0.2688, -0.6248, 0.7323, -0.2707, -0.6248, 0.7323, -0.2707, -0.6248, 0.7323, -0.2707, -0.6248, 0.7323, -0.2707, -0.6248, 0.7323, -0.2707, -0.6248, 0.7323, -0.2707, -0.6248, 0.7323, -0.2707, -0.6248, 0.7323, -0.2707, 0.0, -1.0, 0.0, 0.3087, -0.8485, -0.4298, 0.5423, -0.3686, -0.755, 0.0, -1.0, 0.0, 0.0, -1.0, 0.0, 0.0, -1.0, 0.0, 0.0, -1.0, 0.0, 0.0, -1.0, 0.0, 0.0, -0.07101, -0.9975, 0.0, -0.07101, -0.9975, 0.0, -0.07101, -0.9975, 0.0, -0.07101, -0.9975, -1.119e-08, 0.0, 1.0, -1.119e-08, 0.0, 1.0, -1.119e-08, 0.0, 1.0, -1.119e-08, 0.0, 1.0, 0.0, -1.0, 0.0, 0.0, -1.0, 0.0, 0.0, -1.0, 0.0, 0.0, -1.0, 0.0, 1.0, 0.0, 0.0, 1.0, 0.0, 0.0, 1.0, 0.0, 0.0, 1.0, 0.0, 0.0, 0.03297, 0.0, -0.9995, 0.03297, 0.0, -0.9995, 0.03297, 0.0, -0.9995, 0.03297, 0.0, -0.9995, 1.0, 0.0, 0.0, 1.0, 0.0, 0.0, 1.0, 0.0, 0.0, 1.0, 0.0, 0.0, 0.5423, -0.3686, -0.755, 0.3087, -0.8485, -0.4298, 0.5834, 0.0, -0.8122, 0.5834, 0.0, -0.8122, -3.971e-09, 0.0, -1.0, -3.971e-09, 0.0, -1.0, -3.971e-09, 0.0, -1.0, -3.971e-09, 0.0, -1.0, 1.269e-08, 0.0, 1.0, 1.269e-08, 0.0, 1.0, 1.269e-08, 0.0, 1.0, 1.269e-08, 0.0, 1.0, 1.269e-08, 0.0, 1.0, 1.269e-08, 0.0, 1.0])] * 3)])
me_table_coffee_modern_003_cell_001 = bpy.data.meshes.new('Table_Coffee_Modern.003_cell.001')
me_table_coffee_modern_003_cell_001.from_pydata([(-0.2521, -0.286, -0.006993), (-0.2521, 0.286, -0.006993), (-0.2131, -0.286, -0.03504), (-0.2168, -0.2696, -0.006993), (-0.2168, 0.2696, -0.006993), (-0.2168, -0.2696, 0.006059), (-0.2531, -0.2864, 0.007255), (-0.2168, 0.2696, 0.006059), (-0.2531, 0.2864, 0.007255), (-0.2531, 0.2864, 0.03558), (-0.2531, -0.2864, 0.03558), (-0.2131, 0.286, -0.03504), (0.182, 0.1388, -0.03504), (0.2196, -0.1392, 0.03558), (0.1719, 0.2696, -0.006993), (0.1735, 0.2696, 0.006059), (0.1719, 0.2864, 0.007255), (0.1754, 0.2864, 0.03558), (0.1668, 0.286, -0.03504), (0.1702, 0.286, -0.006993), (0.2312, -0.2864, 0.007255), (0.2259, -0.286, -0.03504), (0.2294, -0.286, -0.006993), (0.2348, -0.2864, 0.03558), (0.2277, -0.2696, -0.006993), (0.2294, -0.2696, 0.006059), (-0.2521, -0.286, -0.006993), (-0.2521, 0.286, -0.006993), (-0.2168, -0.2696, -0.006993), (-0.2168, -0.2696, -0.006993), (-0.2168, -0.2696, 0.006059), (-0.2168, -0.2696, 0.006059), (-0.2168, -0.2696, 0.006059), (-0.2531, -0.2864, 0.007255), (-0.2531, -0.2864, 0.007255), (-0.2531, -0.2864, 0.007255), (-0.2168, 0.2696, -0.006993), (-0.2168, 0.2696, -0.006993), (-0.2168, 0.2696, 0.006059), (-0.2168, 0.2696, 0.006059), (-0.2168, 0.2696, 0.006059), (-0.2531, 0.2864, 0.007255), (-0.2531, 0.2864, 0.007255), (-0.2531, 0.2864, 0.007255), (-0.2531, 0.2864, 0.03558), (-0.2531, 0.2864, 0.03558), (-0.2531, -0.2864, 0.03558), (-0.2531, -0.2864, 0.03558), (0.1719, 0.2696, -0.006993), (0.1719, 0.2696, -0.006993), (0.1735, 0.2696, 0.006059), (0.1735, 0.2696, 0.006059), (0.1719, 0.2864, 0.007255), (0.1719, 0.2864, 0.007255), (0.1754, 0.2864, 0.03558), (0.1754, 0.2864, 0.03558), (0.182, 0.1388, -0.03504), (0.1668, 0.286, -0.03504), (0.1668, 0.286, -0.03504), (0.1702, 0.286, -0.006993), (0.1702, 0.286, -0.006993), (0.2312, -0.2864, 0.007255), (0.2312, -0.2864, 0.007255), (0.2348, -0.2864, 0.03558), (0.2348, -0.2864, 0.03558), (0.2259, -0.286, -0.03504), (0.2259, -0.286, -0.03504), (0.2294, -0.286, -0.006993), (0.2294, -0.286, -0.006993), (0.2196, -0.1392, 0.03558), (0.2277, -0.2696, -0.006993), (0.2277, -0.2696, -0.006993), (0.2294, -0.2696, 0.006059), (0.2294, -0.2696, 0.006059), (-0.2131, 0.286, -0.03504), (-0.2131, -0.286, -0.03504)], [], [(59, 49, 50, 52, 54, 69, 56, 57), (67, 65, 56, 69, 63, 61, 72, 70), (27, 74, 75, 26), (37, 48, 60, 1, 0, 68, 71, 29), (26, 75, 66, 22), (36, 28, 30, 38), (73, 32, 3, 24), (31, 25, 62, 33), (39, 5, 35, 41), (40, 51, 14, 4), (15, 7, 43, 53), (44, 55, 16, 42), (8, 34, 46, 45), (17, 9, 47, 64, 13), (23, 10, 6, 20), (58, 74, 27, 19), (21, 2, 11, 18, 12)])
me_table_coffee_modern_003_cell_001.polygons.foreach_set('use_smooth', [0, 0, 1, 1, 1, 1, 1, 1, 1, 1, 1, 1, 1, 1, 1, 1, 1])
_k = set([(0, 1), (0, 68), (1, 60), (2, 11), (2, 21), (3, 24), (3, 32), (4, 14), (4, 40), (5, 35), (5, 39), (6, 10), (6, 20), (7, 15), (7, 43), (8, 34), (8, 45), (9, 17), (9, 47), (10, 23), (11, 18), (12, 18), (12, 21), (13, 17), (13, 64), (14, 51), (15, 53), (16, 42), (16, 55), (19, 27), (19, 58), (20, 23), (22, 26), (22, 66), (24, 73), (25, 31), (25, 62), (26, 27), (28, 30), (28, 36), (29, 37), (29, 71), (30, 38), (31, 33), (32, 73), (33, 62), (34, 46), (35, 41), (36, 38), (37, 48), (39, 41), (40, 51), (42, 44), (43, 53), (44, 55), (45, 46), (47, 64), (48, 60), (49, 50), (49, 59), (50, 52), (52, 54), (54, 69), (56, 57), (56, 65), (57, 59), (58, 74), (61, 63), (61, 72), (63, 69), (65, 67), (66, 75), (67, 70), (68, 71), (70, 72), (74, 75)])
me_table_coffee_modern_003_cell_001.attributes.new('sharp_edge', 'BOOLEAN', 'EDGE').data.foreach_set('value', [ (min(e.vertices), max(e.vertices)) in _k for e in me_table_coffee_modern_003_cell_001.edges])
_uv = me_table_coffee_modern_003_cell_001.uv_layers.new(name='UVMap')
_uv.uv.foreach_set('vector', [0.9248, 0.3819, 0.9005, 0.3576, 0.9005, 0.4338, 0.9255, 0.4657, 0.9254, 0.631, 0.2931, 0.0, 0.7062, 0.0, 0.9249, 0.2182, 0.5432, 0.07523, 0.7076, 0.07532, 0.7062, 0.7062, 0.2931, 0.2931, 0.2936, 0.07444, 0.4596, 0.07453, 0.4666, 0.0995, 0.5431, 0.09954, 0.1908, 0.3132, 0.1908, 0.3133, 0.1891, 0.3109, 0.1908, 0.3132, 0.1856, 0.3128, 0.1857, 0.3133, 0.1857, 0.3133, 0.1856, 0.3122, 0.1869, 0.3122, 0.1869, 0.3131, 0.1869, 0.3131, 0.1856, 0.3123, 0.1908, 0.3132, 0.1908, 0.3132, 0.1908, 0.3123, 0.1908, 0.3123, 0.1889, 0.3151, 0.1889, 0.314, 0.1889, 0.314, 0.1889, 0.3151, 0.1909, 0.3136, 0.1909, 0.3129, 0.1909, 0.3129, 0.1909, 0.3136, 0.186, 0.3122, 0.1867, 0.3122, 0.1867, 0.3122, 0.186, 0.3122, 0.1859, 0.3113, 0.186, 0.3122, 0.186, 0.3122, 0.1859, 0.3113, 0.189, 0.3132, 0.189, 0.3138, 0.189, 0.3138, 0.189, 0.3132, 0.1864, 0.311, 0.1857, 0.3109, 0.1856, 0.3109, 0.1864, 0.311, 0.188, 0.3159, 0.1871, 0.3159, 0.1871, 0.3159, 0.188, 0.3159, 0.1888, 0.3151, 0.1888, 0.314, 0.1888, 0.314, 0.1888, 0.3151, 0.188, 0.3117, 0.188, 0.3109, 0.188, 0.3109, 0.188, 0.3118, 0.188, 0.3118, 0.1865, 0.3159, 0.1856, 0.316, 0.1856, 0.316, 0.1865, 0.3159, 0.1908, 0.314, 0.1908, 0.3133, 0.1908, 0.3132, 0.1908, 0.314, 0.1902, 0.3117, 0.1891, 0.3109, 0.1891, 0.3109, 0.1902, 0.3116, 0.1902, 0.3116])
me_table_coffee_modern_003_cell_001.materials.append(None)
me_table_coffee_modern_003_cell_001.update()
me_table_coffee_modern_003_cell_001.normals_split_custom_set([tuple(v) for v in zip(*[iter([0.9873, 0.1025, -0.1213, 0.9873, 0.1025, -0.1213, 0.9873, 0.1025, -0.1213, 0.9873, 0.1025, -0.1213, 0.9873, 0.1025, -0.1213, 0.9873, 0.1025, -0.1213, 0.9873, 0.1025, -0.1213, 0.9873, 0.1025, -0.1213, 0.9871, 0.102, -0.1232, 0.9871, 0.102, -0.1232, 0.9871, 0.102, -0.1232, 0.9871, 0.102, -0.1232, 0.9871, 0.102, -0.1232, 0.9871, 0.102, -0.1232, 0.9871, 0.102, -0.1232, 0.9871, 0.102, -0.1232, -0.5423, 0.3686, -0.755, -0.3087, 0.8485, -0.4298, -0.3087, -0.8485, -0.4298, -0.5423, -0.3686, -0.755, -4.944e-09, 0.0, 1.0, -4.944e-09, 0.0, 1.0, -4.944e-09, 0.0, 1.0, -4.944e-09, 0.0, 1.0, -4.944e-09, 0.0, 1.0, -4.944e-09, 0.0, 1.0, -4.944e-09, 0.0, 1.0, -4.944e-09, 0.0, 1.0, -0.5423, -0.3686, -0.755, -0.3087, -0.8485, -0.4298, 0.0, -1.0, 4.238e-07, 0.0, -1.0, 4.238e-07, -1.0, 0.0, 0.0, -1.0, 0.0, 0.0, -1.0, 0.0, 0.0, -1.0, 0.0, 0.0, 0.0, -1.0, 0.0, 0.0, -1.0, 0.0, 0.0, -1.0, 0.0, 0.0, -1.0, 0.0, 0.0, -0.07101, -0.9975, 0.0, -0.07101, -0.9975, 0.0, -0.07101, -0.9975, 0.0, -0.07101, -0.9975, -0.03297, 0.0, -0.9995, -0.03297, 0.0, -0.9995, -0.03297, 0.0, -0.9995, -0.03297, 0.0, -0.9995, 0.0, 1.0, 1.466e-06, 0.0, 1.0, 1.466e-06, 0.0, 1.0, 1.466e-06, 0.0, 1.0, 1.466e-06, 0.0, 0.07101, -0.9975, 0.0, 0.07101, -0.9975, 0.0, 0.07101, -0.9975, 0.0, 0.07101, -0.9975, 0.0, 1.0, 0.0, 0.0, 1.0, 0.0, 0.0, 1.0, 0.0, 0.0, 1.0, 0.0, -1.0, 0.0, 0.0, -1.0, 0.0, 0.0, -1.0, 0.0, 0.0, -1.0, 0.0, 0.0, 1.774e-09, 0.0, 1.0, 1.774e-09, 0.0, 1.0, 1.774e-09, 0.0, 1.0, 1.774e-09, 0.0, 1.0, 1.774e-09, 0.0, 1.0, 0.0, -1.0, 0.0, 0.0, -1.0, 0.0, 0.0, -1.0, 0.0, 0.0, -1.0, 0.0, 0.0, 1.0, 0.0, -0.3087, 0.8485, -0.4298, -0.5423, 0.3686, -0.755, 0.0, 1.0, 0.0, -7.954e-09, 0.0, -1.0, -7.954e-09, 0.0, -1.0, -7.954e-09, 0.0, -1.0, -7.954e-09, 0.0, -1.0, -7.954e-09, 0.0, -1.0])] * 3)])

# ---- objects
ob_table_coffee_modern_cell = bpy.data.objects.new('Table_Coffee_Modern_cell', me_table_coffee_modern_cell_003)
ob_table_coffee_modern_cell_001 = bpy.data.objects.new('Table_Coffee_Modern_cell.001', me_table_coffee_modern_cell_004)
ob_table_coffee_modern_cell_002 = bpy.data.objects.new('Table_Coffee_Modern_cell.002', me_table_coffee_modern_cell_001)
ob_table_coffee_modern_001_cell = bpy.data.objects.new('Table_Coffee_Modern.001_cell', me_table_coffee_modern_001_cell_003)
ob_table_coffee_modern_001_cell_001 = bpy.data.objects.new('Table_Coffee_Modern.001_cell.001', me_table_coffee_modern_001_cell_004)
ob_table_coffee_modern_001_cell_002 = bpy.data.objects.new('Table_Coffee_Modern.001_cell.002', me_table_coffee_modern_001_cell_001)
ob_table_coffee_modern_002_cell = bpy.data.objects.new('Table_Coffee_Modern.002_cell', me_table_coffee_modern_002_cell_003)
ob_table_coffee_modern_002_cell_001 = bpy.data.objects.new('Table_Coffee_Modern.002_cell.001', me_table_coffee_modern_002_cell_004)
ob_table_coffee_modern_002_cell_002 = bpy.data.objects.new('Table_Coffee_Modern.002_cell.002', me_table_coffee_modern_002_cell_001)
ob_table_coffee_modern_003_cell = bpy.data.objects.new('Table_Coffee_Modern.003_cell', me_table_coffee_modern_003_cell_003)
ob_table_coffee_modern_003_cell_001 = bpy.data.objects.new('Table_Coffee_Modern.003_cell.001', me_table_coffee_modern_003_cell_004)
ob_table_coffee_modern_003_cell_002 = bpy.data.objects.new('Table_Coffee_Modern.003_cell.002', me_table_coffee_modern_003_cell_001)

# ---- transforms, parenting, visibility, modifiers, constraints
ob_table_coffee_modern_cell.location = (-0.2358, -0.139, 0.05252)
ob_table_coffee_modern_cell_001.location = (0.3098, 1.228e-05, 0.05303)
ob_table_coffee_modern_cell_002.location = (-0.1911, 0.1206, 0.05252)
ob_table_coffee_modern_001_cell.location = (-0.5992, 0.1204, 0.258)
ob_table_coffee_modern_001_cell_001.location = (-0.5977, -0.1194, 0.1716)
ob_table_coffee_modern_001_cell_002.location = (-0.5977, -0.08867, 0.3213)
ob_table_coffee_modern_002_cell.location = (0.5959, -0.1461, 0.265)
ob_table_coffee_modern_002_cell_001.location = (0.5977, 0.1459, 0.2433)
ob_table_coffee_modern_002_cell_002.location = (0.5952, -0.2654, 0.3607)
ob_table_coffee_modern_003_cell.location = (0.1904, 0.0121, 0.4294)
ob_table_coffee_modern_003_cell_001.location = (0.4572, -0.1625, 0.4294)
ob_table_coffee_modern_003_cell_002.location = (-0.3651, -1.785e-05, 0.4294)

# ---- collection membership
col_collection.objects.link(ob_table_coffee_modern_cell)
col_collection.objects.link(ob_table_coffee_modern_cell_001)
col_collection.objects.link(ob_table_coffee_modern_cell_002)
col_collection.objects.link(ob_table_coffee_modern_001_cell)
col_collection.objects.link(ob_table_coffee_modern_001_cell_001)
col_collection.objects.link(ob_table_coffee_modern_001_cell_002)
col_collection.objects.link(ob_table_coffee_modern_002_cell)
col_collection.objects.link(ob_table_coffee_modern_002_cell_001)
col_collection.objects.link(ob_table_coffee_modern_002_cell_002)
col_collection.objects.link(ob_table_coffee_modern_003_cell)
col_collection.objects.link(ob_table_coffee_modern_003_cell_001)
col_collection.objects.link(ob_table_coffee_modern_003_cell_002)

# ---- scene / render settings (as saved in the file)
scene.frame_start = 1; scene.frame_end = 250; scene.frame_set(1)
scene.render.engine = 'BLENDER_EEVEE_NEXT'
scene.cycles.sampling_pattern = 'TABULATED_SOBOL'
scene.cycles.use_light_tree = False
scene.view_settings.view_transform = 'Filmic'
bpy.context.view_layer.update()

# ---- added for rendering (the .blend has no active camera and no usable light): camera, sun
cam_auto = bpy.data.cameras.new('AutoCamera')
cam_auto.lens = 50.0
cam_auto.sensor_width = 36.0
cam_auto.clip_end = 1000.0
ob_auto_camera = bpy.data.objects.new('AutoCamera', cam_auto)
scene.collection.objects.link(ob_auto_camera)
ob_auto_camera.location = (1.33154, -1.59785, 1.29865)
ob_auto_camera.rotation_euler = (1.09748, -7.21219e-08, 0.694738)
scene.camera = ob_auto_camera
light_auto_sun = bpy.data.lights.new('AutoSun', 'SUN')
light_auto_sun.energy = 3.0
light_auto_sun.angle = 0.0523599
ob_auto_sun = bpy.data.objects.new('AutoSun', light_auto_sun)
scene.collection.objects.link(ob_auto_sun)
ob_auto_sun.rotation_euler = (0.872665, 0.174533, 0.523599)
bpy.context.view_layer.update()
